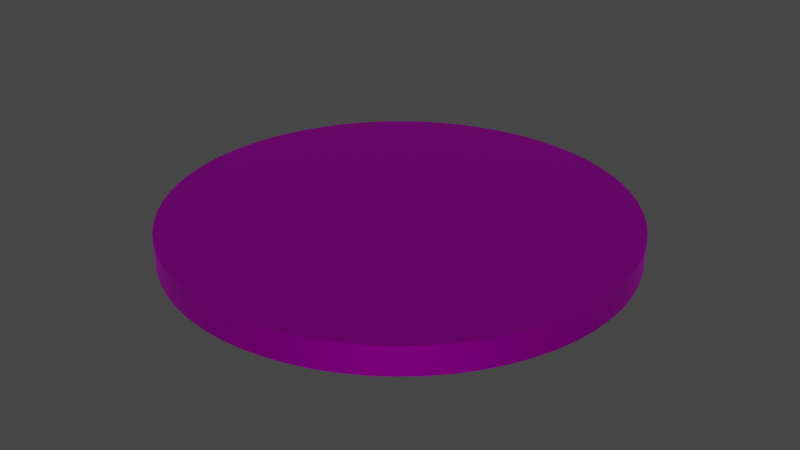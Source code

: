 # Source: Coin1.blend  (saved by Blender 2.90.8; exported with 4.5.12 LTS)
import bpy
from mathutils import Matrix  # noqa: F401  (used for matrix-valued properties, if any)

bpy.ops.wm.read_factory_settings(use_empty=True)
scene = bpy.context.scene
scene.name = 'Scene'

# ---- collections
col_collection = bpy.data.collections.new('Collection'); scene.collection.children.link(col_collection)

# ---- images (referenced by path relative to the original .blend; pixels are not part of the script)
import os
ASSET_DIR = os.environ.get("B2B_ASSET_DIR", "")  # directory of the original .blend (textures are referenced by path, not embedded)
HERE = os.path.dirname(os.path.abspath(__file__))  # packed textures are extracted next to this script under _unpacked/

def load_image(name, relpath, width, height, colorspace="sRGB"):
    """Load a texture the original file referenced (path relative to the .blend, or extracted next to this script)."""
    p = next((c for c in (os.path.join(HERE, relpath), os.path.join(ASSET_DIR, relpath)) if relpath and os.path.exists(c)), "")
    if p:
        img = bpy.data.images.load(p, check_existing=True)
        img.name = name
    else:  # same state as the original file: an image datablock whose file is absent (Cycles renders it pink)
        img = bpy.data.images.new(name, width, height)
        img.source = "FILE"
        img.filepath = "//" + (relpath or name)
    img.colorspace_settings.name = colorspace
    return img
img_coin3full_jpg = load_image('Coin3Full.jpg', 'Coin3Full.jpg', 1024, 1024, 'sRGB')

# ---- materials (node trees are filled in below, after node groups)
mat_coin1material = bpy.data.materials.new('Coin1Material')
mat_coin1material.use_transparent_shadow = False

# ---- node groups
ng_auto_smooth = bpy.data.node_groups.new('Auto Smooth', 'GeometryNodeTree')
_s = ng_auto_smooth.interface.new_socket(name='Geometry', in_out='OUTPUT', socket_type='NodeSocketGeometry')
_s = ng_auto_smooth.interface.new_socket(name='Geometry', in_out='INPUT', socket_type='NodeSocketGeometry')
_s = ng_auto_smooth.interface.new_socket(name='Angle', in_out='INPUT', socket_type='NodeSocketFloat')
_s.subtype = 'ANGLE'
_s.min_value = 0.0
_s.max_value = 3.142
ng_auto_smooth.is_modifier = True
_N = ng_auto_smooth.nodes; _L = ng_auto_smooth.links
n0 = _N.new('NodeGroupOutput'); n0.name = 'Group Output'; n0.location = (480, -100)
n1 = _N.new('NodeGroupInput'); n1.name = 'Group Input'; n1.location = (-420, -300)
n2 = _N.new('NodeGroupInput'); n2.name = 'Group Input.001'; n2.location = (-60, -100)
n3 = _N.new('GeometryNodeSetShadeSmooth'); n3.name = 'Set Shade Smooth'; n3.location = (120, -100)
n3.domain = 'EDGE'
n4 = _N.new('GeometryNodeSetShadeSmooth'); n4.name = 'Set Shade Smooth.001'; n4.location = (300, -100)
n5 = _N.new('GeometryNodeInputMeshEdgeAngle'); n5.name = 'Edge Angle'; n5.location = (-420, -220)
n6 = _N.new('GeometryNodeInputEdgeSmooth'); n6.name = 'Is Edge Smooth'; n6.location = (-60, -160)
n7 = _N.new('GeometryNodeInputShadeSmooth'); n7.name = 'Is Face Smooth'; n7.location = (-240, -340)
n8 = _N.new('FunctionNodeBooleanMath'); n8.name = 'Boolean Math'; n8.location = (-60, -220)
n9 = _N.new('FunctionNodeCompare'); n9.name = 'Compare'; n9.location = (-240, -180)
n9.operation = 'LESS_EQUAL'
_L.new(n5.outputs[0], n9.inputs[0])
_L.new(n4.outputs[0], n0.inputs[0])
_L.new(n1.outputs[1], n9.inputs[1])
_L.new(n9.outputs[0], n8.inputs[0])
_L.new(n7.outputs[0], n8.inputs[1])
_L.new(n2.outputs[0], n3.inputs[0])
_L.new(n6.outputs[0], n3.inputs[1])
_L.new(n3.outputs[0], n4.inputs[0])
_L.new(n8.outputs[0], n3.inputs[2])
n0.is_active_output = True

# ---- material node trees
mat_coin1material.use_nodes = True; mat_coin1material.node_tree.nodes.clear()
_N = mat_coin1material.node_tree.nodes; _L = mat_coin1material.node_tree.links
n0 = _N.new('ShaderNodeBsdfPrincipled'); n0.name = 'Principled BSDF'; n0.location = (10, 300)
n0.distribution = 'GGX'
n0.subsurface_method = 'BURLEY'
n0.inputs[1].default_value = 1.0
n0.inputs[3].default_value = 1.45
n0.inputs[13].default_value = 0.0
n0.inputs[27].default_value = (0.0, 0.0, 0.0, 1.0)
n0.inputs[28].default_value = 1.0
n1 = _N.new('ShaderNodeOutputMaterial'); n1.name = 'Material Output'; n1.location = (300, 300)
n2 = _N.new('ShaderNodeTexCoord'); n2.name = 'Texture Coordinate'; n2.location = (-1138, 25)
n3 = _N.new('ShaderNodeMapping'); n3.name = 'Mapping'; n3.location = (-810, 165)
n3.width = 232
n4 = _N.new('ShaderNodeTexImage'); n4.name = 'Image Texture'; n4.location = (-393, 91)
n4.image = img_coin3full_jpg
_L.new(n0.outputs[0], n1.inputs[0])
_L.new(n2.outputs[2], n3.inputs[0])
_L.new(n4.outputs[0], n0.inputs[0])
_L.new(n3.outputs[0], n4.inputs[0])
n1.is_active_output = True

# ---- world
world_world = bpy.data.worlds.new('World'); scene.world = world_world
world_world.use_nodes = True; world_world.node_tree.nodes.clear()
_N = world_world.node_tree.nodes; _L = world_world.node_tree.links
n0 = _N.new('ShaderNodeOutputWorld'); n0.name = 'World Output'; n0.location = (300, 300)
n1 = _N.new('ShaderNodeBackground'); n1.name = 'Background'; n1.location = (10, 300)
n1.inputs[0].default_value = (0.05088, 0.05088, 0.05088, 1.0)
_L.new(n1.outputs[0], n0.inputs[0])
n0.is_active_output = True
world_world.color = (0.05088, 0.05088, 0.05088)
world_world.use_sun_shadow = False
world_world.sun_shadow_jitter_overblur = 0.0

# ---- meshes
me_cylinder = bpy.data.meshes.new('Cylinder')
me_cylinder.from_pydata([(0.0, 1.0, -0.06121), (0.0, 1.0, 0.06121), (0.09802, 0.9952, -0.06121), (0.09802, 0.9952, 0.06121), (0.1951, 0.9808, -0.06121), (0.1951, 0.9808, 0.06121), (0.2903, 0.9569, -0.06121), (0.2903, 0.9569, 0.06121), (0.3827, 0.9239, -0.06121), (0.3827, 0.9239, 0.06121), (0.4714, 0.8819, -0.06121), (0.4714, 0.8819, 0.06121), (0.5556, 0.8315, -0.06121), (0.5556, 0.8315, 0.06121), (0.6344, 0.773, -0.06121), (0.6344, 0.773, 0.06121), (0.7071, 0.7071, -0.06121), (0.7071, 0.7071, 0.06121), (0.773, 0.6344, -0.06121), (0.773, 0.6344, 0.06121), (0.8315, 0.5556, -0.06121), (0.8315, 0.5556, 0.06121), (0.8819, 0.4714, -0.06121), (0.8819, 0.4714, 0.06121), (0.9239, 0.3827, -0.06121), (0.9239, 0.3827, 0.06121), (0.9569, 0.2903, -0.06121), (0.9569, 0.2903, 0.06121), (0.9808, 0.1951, -0.06121), (0.9808, 0.1951, 0.06121), (0.9952, 0.09802, -0.06121), (0.9952, 0.09802, 0.06121), (1.0, -1.629e-07, -0.06121), (1.0, -1.629e-07, 0.06121), (0.9952, -0.09802, -0.06121), (0.9952, -0.09802, 0.06121), (0.9808, -0.1951, -0.06121), (0.9808, -0.1951, 0.06121), (0.9569, -0.2903, -0.06121), (0.9569, -0.2903, 0.06121), (0.9239, -0.3827, -0.06121), (0.9239, -0.3827, 0.06121), (0.8819, -0.4714, -0.06121), (0.8819, -0.4714, 0.06121), (0.8315, -0.5556, -0.06121), (0.8315, -0.5556, 0.06121), (0.773, -0.6344, -0.06121), (0.773, -0.6344, 0.06121), (0.7071, -0.7071, -0.06121), (0.7071, -0.7071, 0.06121), (0.6344, -0.773, -0.06121), (0.6344, -0.773, 0.06121), (0.5556, -0.8315, -0.06121), (0.5556, -0.8315, 0.06121), (0.4714, -0.8819, -0.06121), (0.4714, -0.8819, 0.06121), (0.3827, -0.9239, -0.06121), (0.3827, -0.9239, 0.06121), (0.2903, -0.9569, -0.06121), (0.2903, -0.9569, 0.06121), (0.1951, -0.9808, -0.06121), (0.1951, -0.9808, 0.06121), (0.09802, -0.9952, -0.06121), (0.09802, -0.9952, 0.06121), (-8.027e-07, -1.0, -0.06121), (-8.027e-07, -1.0, 0.06121), (-0.09802, -0.9952, -0.06121), (-0.09802, -0.9952, 0.06121), (-0.1951, -0.9808, -0.06121), (-0.1951, -0.9808, 0.06121), (-0.2903, -0.9569, -0.06121), (-0.2903, -0.9569, 0.06121), (-0.3827, -0.9239, -0.06121), (-0.3827, -0.9239, 0.06121), (-0.4714, -0.8819, -0.06121), (-0.4714, -0.8819, 0.06121), (-0.5556, -0.8315, -0.06121), (-0.5556, -0.8315, 0.06121), (-0.6344, -0.773, -0.06121), (-0.6344, -0.773, 0.06121), (-0.7071, -0.7071, -0.06121), (-0.7071, -0.7071, 0.06121), (-0.773, -0.6344, -0.06121), (-0.773, -0.6344, 0.06121), (-0.8315, -0.5556, -0.06121), (-0.8315, -0.5556, 0.06121), (-0.8819, -0.4714, -0.06121), (-0.8819, -0.4714, 0.06121), (-0.9239, -0.3827, -0.06121), (-0.9239, -0.3827, 0.06121), (-0.9569, -0.2903, -0.06121), (-0.9569, -0.2903, 0.06121), (-0.9808, -0.1951, -0.06121), (-0.9808, -0.1951, 0.06121), (-0.9952, -0.09802, -0.06121), (-0.9952, -0.09802, 0.06121), (-1.0, -4.649e-07, -0.06121), (-1.0, -4.649e-07, 0.06121), (-0.9952, 0.09802, -0.06121), (-0.9952, 0.09802, 0.06121), (-0.9808, 0.1951, -0.06121), (-0.9808, 0.1951, 0.06121), (-0.9569, 0.2903, -0.06121), (-0.9569, 0.2903, 0.06121), (-0.9239, 0.3827, -0.06121), (-0.9239, 0.3827, 0.06121), (-0.8819, 0.4714, -0.06121), (-0.8819, 0.4714, 0.06121), (-0.8315, 0.5556, -0.06121), (-0.8315, 0.5556, 0.06121), (-0.773, 0.6344, -0.06121), (-0.773, 0.6344, 0.06121), (-0.7071, 0.7071, -0.06121), (-0.7071, 0.7071, 0.06121), (-0.6344, 0.773, -0.06121), (-0.6344, 0.773, 0.06121), (-0.5556, 0.8315, -0.06121), (-0.5556, 0.8315, 0.06121), (-0.4714, 0.8819, -0.06121), (-0.4714, 0.8819, 0.06121), (-0.3827, 0.9239, -0.06121), (-0.3827, 0.9239, 0.06121), (-0.2903, 0.9569, -0.06121), (-0.2903, 0.9569, 0.06121), (-0.1951, 0.9808, -0.06121), (-0.1951, 0.9808, 0.06121), (-0.09802, 0.9952, -0.06121), (-0.09802, 0.9952, 0.06121)], [], [(0, 1, 3, 2), (2, 3, 5, 4), (4, 5, 7, 6), (6, 7, 9, 8), (8, 9, 11, 10), (10, 11, 13, 12), (12, 13, 15, 14), (14, 15, 17, 16), (16, 17, 19, 18), (18, 19, 21, 20), (20, 21, 23, 22), (22, 23, 25, 24), (24, 25, 27, 26), (26, 27, 29, 28), (28, 29, 31, 30), (30, 31, 33, 32), (32, 33, 35, 34), (34, 35, 37, 36), (36, 37, 39, 38), (38, 39, 41, 40), (40, 41, 43, 42), (42, 43, 45, 44), (44, 45, 47, 46), (46, 47, 49, 48), (48, 49, 51, 50), (50, 51, 53, 52), (52, 53, 55, 54), (54, 55, 57, 56), (56, 57, 59, 58), (58, 59, 61, 60), (60, 61, 63, 62), (62, 63, 65, 64), (64, 65, 67, 66), (66, 67, 69, 68), (68, 69, 71, 70), (70, 71, 73, 72), (72, 73, 75, 74), (74, 75, 77, 76), (76, 77, 79, 78), (78, 79, 81, 80), (80, 81, 83, 82), (82, 83, 85, 84), (84, 85, 87, 86), (86, 87, 89, 88), (88, 89, 91, 90), (90, 91, 93, 92), (92, 93, 95, 94), (94, 95, 97, 96), (96, 97, 99, 98), (98, 99, 101, 100), (100, 101, 103, 102), (102, 103, 105, 104), (104, 105, 107, 106), (106, 107, 109, 108), (108, 109, 111, 110), (110, 111, 113, 112), (112, 113, 115, 114), (114, 115, 117, 116), (116, 117, 119, 118), (118, 119, 121, 120), (120, 121, 123, 122), (122, 123, 125, 124), (3, 1, 127, 125, 123, 121, 119, 117, 115, 113, 111, 109, 107, 105, 103, 101, 99, 97, 95, 93, 91, 89, 87, 85, 83, 81, 79, 77, 75, 73, 71, 69, 67, 65, 63, 61, 59, 57, 55, 53, 51, 49, 47, 45, 43, 41, 39, 37, 35, 33, 31, 29, 27, 25, 23, 21, 19, 17, 15, 13, 11, 9, 7, 5), (124, 125, 127, 126), (126, 127, 1, 0), (0, 2, 4, 6, 8, 10, 12, 14, 16, 18, 20, 22, 24, 26, 28, 30, 32, 34, 36, 38, 40, 42, 44, 46, 48, 50, 52, 54, 56, 58, 60, 62, 64, 66, 68, 70, 72, 74, 76, 78, 80, 82, 84, 86, 88, 90, 92, 94, 96, 98, 100, 102, 104, 106, 108, 110, 112, 114, 116, 118, 120, 122, 124, 126)])
me_cylinder.polygons.foreach_set('use_smooth', [True] * 66)
_uv = me_cylinder.uv_layers.new(name='UVMap')
_uv.uv.foreach_set('vector', [0.2485, 0.825, 0.2486, 0.8239, 0.2487, 0.824, 0.2486, 0.8251, 0.2486, 0.8251, 0.2487, 0.824, 0.2487, 0.8241, 0.2487, 0.8252, 0.2487, 0.8252, 0.2487, 0.8241, 0.2488, 0.8242, 0.2487, 0.8253, 0.2487, 0.8253, 0.2488, 0.8242, 0.2489, 0.8243, 0.2488, 0.8254, 0.2488, 0.8254, 0.2489, 0.8243, 0.2489, 0.8244, 0.2489, 0.8255, 0.2489, 0.8255, 0.2489, 0.8244, 0.249, 0.8245, 0.2489, 0.8256, 0.2489, 0.8256, 0.249, 0.8245, 0.2491, 0.8246, 0.249, 0.8257, 0.249, 0.8257, 0.2491, 0.8246, 0.2491, 0.8247, 0.2491, 0.8257, 0.2491, 0.8257, 0.2491, 0.8247, 0.2492, 0.8248, 0.2491, 0.8258, 0.2491, 0.8258, 0.2492, 0.8248, 0.2493, 0.8249, 0.2492, 0.8259, 0.2492, 0.8259, 0.2493, 0.8249, 0.2493, 0.825, 0.2493, 0.826, 0.2493, 0.826, 0.2493, 0.825, 0.2494, 0.8251, 0.2493, 0.8261, 0.2493, 0.8261, 0.2494, 0.8251, 0.2494, 0.8252, 0.2494, 0.8262, 0.2494, 0.8262, 0.2494, 0.8252, 0.2495, 0.8253, 0.2494, 0.8263, 0.2494, 0.8263, 0.2495, 0.8253, 0.2496, 0.8254, 0.2495, 0.8264, 0.2495, 0.8264, 0.2496, 0.8254, 0.2496, 0.8255, 0.2496, 0.8265, 0.2496, 0.8265, 0.2496, 0.8255, 0.2497, 0.8256, 0.2496, 0.8266, 0.2496, 0.8266, 0.2497, 0.8256, 0.2498, 0.8257, 0.2497, 0.8267, 0.2497, 0.8267, 0.2498, 0.8257, 0.2498, 0.8258, 0.2498, 0.8268, 0.2498, 0.8268, 0.2498, 0.8258, 0.2499, 0.8259, 0.2498, 0.8269, 0.2498, 0.8269, 0.2499, 0.8259, 0.25, 0.826, 0.2499, 0.827, 0.2499, 0.827, 0.25, 0.826, 0.25, 0.8261, 0.25, 0.8271, 0.25, 0.8271, 0.25, 0.8261, 0.2501, 0.8262, 0.25, 0.8272, 0.25, 0.8272, 0.2501, 0.8262, 0.2502, 0.8263, 0.2501, 0.8273, 0.2501, 0.8273, 0.2502, 0.8263, 0.2502, 0.8264, 0.2502, 0.8274, 0.2502, 0.8274, 0.2502, 0.8264, 0.2503, 0.8265, 0.2502, 0.8275, 0.2502, 0.8275, 0.2503, 0.8265, 0.2503, 0.8265, 0.2503, 0.8276, 0.2503, 0.8276, 0.2503, 0.8265, 0.2504, 0.8266, 0.2503, 0.8277, 0.2503, 0.8277, 0.2504, 0.8266, 0.2505, 0.8267, 0.2504, 0.8278, 0.2504, 0.8278, 0.2505, 0.8267, 0.2505, 0.8268, 0.2505, 0.8279, 0.2505, 0.8279, 0.2505, 0.8268, 0.2506, 0.8269, 0.2505, 0.828, 0.2505, 0.828, 0.2506, 0.8269, 0.2507, 0.827, 0.2506, 0.8281, 0.2506, 0.8281, 0.2507, 0.827, 0.2507, 0.8271, 0.2507, 0.8282, 0.2507, 0.8282, 0.2507, 0.8271, 0.2508, 0.8272, 0.2507, 0.8283, 0.2507, 0.8283, 0.2508, 0.8272, 0.2509, 0.8273, 0.2508, 0.8284, 0.2508, 0.8284, 0.2509, 0.8273, 0.2509, 0.8274, 0.2509, 0.8285, 0.2509, 0.8285, 0.2509, 0.8274, 0.251, 0.8275, 0.2509, 0.8286, 0.2509, 0.8286, 0.251, 0.8275, 0.2511, 0.8276, 0.251, 0.8287, 0.251, 0.8287, 0.2511, 0.8276, 0.2511, 0.8277, 0.2511, 0.8288, 0.2511, 0.8288, 0.2511, 0.8277, 0.2512, 0.8278, 0.2511, 0.8289, 0.2511, 0.8289, 0.2512, 0.8278, 0.2512, 0.8279, 0.2512, 0.829, 0.2512, 0.829, 0.2512, 0.8279, 0.2513, 0.828, 0.2512, 0.8291, 0.2512, 0.8291, 0.2513, 0.828, 0.2514, 0.8281, 0.2513, 0.8292, 0.2513, 0.8292, 0.2514, 0.8281, 0.2514, 0.8282, 0.2514, 0.8293, 0.2514, 0.8293, 0.2514, 0.8282, 0.2515, 0.8283, 0.2514, 0.8294, 0.2514, 0.8294, 0.2515, 0.8283, 0.2516, 0.8284, 0.2515, 0.8295, 0.2515, 0.8295, 0.2516, 0.8284, 0.2516, 0.8285, 0.2516, 0.8296, 0.2516, 0.8296, 0.2516, 0.8285, 0.2517, 0.8286, 0.2516, 0.8297, 0.2516, 0.8297, 0.2517, 0.8286, 0.2518, 0.8287, 0.2517, 0.8298, 0.2517, 0.8298, 0.2518, 0.8287, 0.2518, 0.8288, 0.2518, 0.8298, 0.2518, 0.8298, 0.2518, 0.8288, 0.2519, 0.8289, 0.2518, 0.8299, 0.2518, 0.8299, 0.2519, 0.8289, 0.252, 0.829, 0.2519, 0.83, 0.2519, 0.83, 0.252, 0.829, 0.252, 0.8291, 0.252, 0.8301, 0.252, 0.8301, 0.252, 0.8291, 0.2521, 0.8292, 0.252, 0.8302, 0.252, 0.8302, 0.2521, 0.8292, 0.2521, 0.8293, 0.2521, 0.8303, 0.2521, 0.8303, 0.2521, 0.8293, 0.2522, 0.8294, 0.2521, 0.8304, 0.2521, 0.8304, 0.2522, 0.8294, 0.2523, 0.8295, 0.2522, 0.8305, 0.2522, 0.8305, 0.2523, 0.8295, 0.2523, 0.8296, 0.2523, 0.8306, 0.2523, 0.8306, 0.2523, 0.8296, 0.2524, 0.8297, 0.2523, 0.8307, 0.2523, 0.8307, 0.2524, 0.8297, 0.2525, 0.8298, 0.2524, 0.8308, 0.2524, 0.8308, 0.2525, 0.8298, 0.2525, 0.8299, 0.2525, 0.8309, 0.2525, 0.8309, 0.2525, 0.8299, 0.2526, 0.83, 0.2525, 0.831, 0.2437, 0.939, 0.2242, 0.9411, 0.2047, 0.939, 0.1853, 0.9325, 0.1664, 0.9219, 0.148, 0.9071, 0.1304, 0.8884, 0.1136, 0.8658, 0.09795, 0.8397, 0.08348, 0.8103, 0.07037, 0.7778, 0.05874, 0.7426, 0.0487, 0.705, 0.04036, 0.6653, 0.03378, 0.6241, 0.02904, 0.5815, 0.02617, 0.5382, 0.02521, 0.4944, 0.02617, 0.4506, 0.02904, 0.4072, 0.03378, 0.3647, 0.04036, 0.3234, 0.0487, 0.2838, 0.05874, 0.2462, 0.07037, 0.2109, 0.08348, 0.1785, 0.09795, 0.149, 0.1136, 0.1229, 0.1304, 0.1004, 0.148, 0.08161, 0.1664, 0.06684, 0.1853, 0.05619, 0.2047, 0.04976, 0.2242, 0.0476, 0.2437, 0.04976, 0.263, 0.05619, 0.2819, 0.06684, 0.3003, 0.08161, 0.3179, 0.1004, 0.3347, 0.1229, 0.3504, 0.149, 0.3648, 0.1785, 0.3779, 0.2109, 0.3896, 0.2462, 0.3996, 0.2838, 0.4079, 0.3234, 0.4145, 0.3647, 0.4193, 0.4072, 0.4221, 0.4506, 0.4231, 0.4944, 0.4221, 0.5382, 0.4193, 0.5815, 0.4145, 0.6241, 0.4079, 0.6653, 0.3996, 0.705, 0.3896, 0.7426, 0.3779, 0.7778, 0.3648, 0.8103, 0.3504, 0.8397, 0.3347, 0.8658, 0.3179, 0.8884, 0.3003, 0.9071, 0.2819, 0.9219, 0.263, 0.9325, 0.2525, 0.831, 0.2526, 0.83, 0.2527, 0.8301, 0.2526, 0.8311, 0.2526, 0.8311, 0.2527, 0.8301, 0.2527, 0.8302, 0.2527, 0.8312, 0.7134, 0.9471, 0.7328, 0.945, 0.7521, 0.9386, 0.771, 0.9281, 0.7894, 0.9134, 0.807, 0.8948, 0.8237, 0.8725, 0.8394, 0.8466, 0.8538, 0.8174, 0.8669, 0.7852, 0.8785, 0.7503, 0.8885, 0.713, 0.8969, 0.6737, 0.9034, 0.6328, 0.9082, 0.5906, 0.911, 0.5477, 0.912, 0.5042, 0.911, 0.4608, 0.9082, 0.4178, 0.9034, 0.3757, 0.8969, 0.3348, 0.8885, 0.2955, 0.8785, 0.2582, 0.8669, 0.2233, 0.8538, 0.1911, 0.8394, 0.1619, 0.8237, 0.136, 0.807, 0.1137, 0.7894, 0.09507, 0.771, 0.08043, 0.7521, 0.06987, 0.7328, 0.0635, 0.7134, 0.06136, 0.6939, 0.0635, 0.6746, 0.06987, 0.6557, 0.08043, 0.6373, 0.09508, 0.6197, 0.1137, 0.603, 0.136, 0.5873, 0.1619, 0.5729, 0.1911, 0.5598, 0.2233, 0.5482, 0.2582, 0.5382, 0.2955, 0.5298, 0.3348, 0.5233, 0.3757, 0.5185, 0.4178, 0.5157, 0.4608, 0.5147, 0.5042, 0.5157, 0.5477, 0.5185, 0.5906, 0.5233, 0.6328, 0.5298, 0.6737, 0.5382, 0.713, 0.5482, 0.7503, 0.5598, 0.7852, 0.5729, 0.8174, 0.5873, 0.8466, 0.603, 0.8725, 0.6197, 0.8948, 0.6373, 0.9134, 0.6557, 0.9281, 0.6746, 0.9386, 0.6939, 0.945])
me_cylinder.materials.append(mat_coin1material)
me_cylinder.use_remesh_fix_poles = True
me_cylinder.use_remesh_preserve_attributes = False
me_cylinder.use_mirror_vertex_groups = False
me_cylinder.update()

# ---- objects
ob_cylinder = bpy.data.objects.new('Cylinder', me_cylinder)

# ---- transforms, parenting, visibility, modifiers, constraints
ob_cylinder.location = (0.0, 0.0, 0.0)
ob_cylinder.lineart.crease_threshold = 0.0
_m = ob_cylinder.modifiers.new('Auto Smooth', 'NODES')
_m.node_group = ng_auto_smooth
_gi = [s.identifier for s in ng_auto_smooth.interface.items_tree if s.item_type == 'SOCKET' and s.in_out == 'INPUT']
_m[_gi[1]] = 0.5236  # Angle

# ---- collection membership
col_collection.objects.link(ob_cylinder)

# ---- scene / render settings (as saved in the file)
scene.frame_start = 1; scene.frame_end = 250; scene.frame_set(1)
scene.render.engine = 'BLENDER_EEVEE_NEXT'
scene.cycles.use_denoising = False
scene.cycles.samples = 128
scene.cycles.sampling_pattern = 'TABULATED_SOBOL'
scene.cycles.use_adaptive_sampling = False
scene.cycles.use_light_tree = False
scene.view_settings.view_transform = 'Filmic'
bpy.context.view_layer.update()

# ---- added for rendering (the .blend has no active camera and no usable light): camera, sun
cam_auto = bpy.data.cameras.new('AutoCamera')
cam_auto.lens = 50.0
cam_auto.sensor_width = 36.0
cam_auto.clip_end = 1000.0
ob_auto_camera = bpy.data.objects.new('AutoCamera', cam_auto)
scene.collection.objects.link(ob_auto_camera)
ob_auto_camera.location = (2.61938, -3.14326, 2.0955)
ob_auto_camera.rotation_euler = (1.09748, -7.21219e-08, 0.694738)
scene.camera = ob_auto_camera
light_auto_sun = bpy.data.lights.new('AutoSun', 'SUN')
light_auto_sun.energy = 3.0
light_auto_sun.angle = 0.0523599
ob_auto_sun = bpy.data.objects.new('AutoSun', light_auto_sun)
scene.collection.objects.link(ob_auto_sun)
ob_auto_sun.rotation_euler = (0.872665, 0.174533, 0.523599)
bpy.context.view_layer.update()
